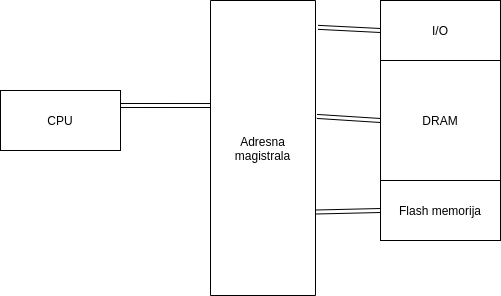

The diagram above was exported from draw.io. Its source (the exported page's mxGraphModel, read from the mxfile embedded in the PNG):
<mxGraphModel dx="835" dy="323" grid="1" gridSize="10" guides="1" tooltips="1" connect="1" arrows="1" fold="1" page="1" pageScale="1" pageWidth="850" pageHeight="1100" math="0" shadow="0">
  <root>
    <mxCell id="0" />
    <mxCell id="1" parent="0" />
    <mxCell id="hPsyRB2-3OhqAWaj_F8w-1" value="CPU" style="rounded=0;whiteSpace=wrap;html=1;" parent="1" vertex="1">
      <mxGeometry y="180" width="120" height="60" as="geometry" />
    </mxCell>
    <mxCell id="hPsyRB2-3OhqAWaj_F8w-2" value="Flash memorija" style="rounded=0;whiteSpace=wrap;html=1;" parent="1" vertex="1">
      <mxGeometry x="380" y="270" width="120" height="60" as="geometry" />
    </mxCell>
    <mxCell id="hPsyRB2-3OhqAWaj_F8w-3" value="DRAM" style="rounded=0;whiteSpace=wrap;html=1;" parent="1" vertex="1">
      <mxGeometry x="380" y="150" width="120" height="120" as="geometry" />
    </mxCell>
    <mxCell id="hPsyRB2-3OhqAWaj_F8w-5" value="I/O" style="rounded=0;whiteSpace=wrap;html=1;" parent="1" vertex="1">
      <mxGeometry x="380" y="90" width="120" height="60" as="geometry" />
    </mxCell>
    <mxCell id="hPsyRB2-3OhqAWaj_F8w-6" value="Adresna magistrala" style="rounded=0;whiteSpace=wrap;html=1;direction=south;" parent="1" vertex="1">
      <mxGeometry x="210" y="90" width="105" height="295" as="geometry" />
    </mxCell>
    <mxCell id="hPsyRB2-3OhqAWaj_F8w-10" value="" style="shape=link;html=1;exitX=1;exitY=0.25;exitDx=0;exitDy=0;entryX=0.356;entryY=1;entryDx=0;entryDy=0;entryPerimeter=0;" parent="1" source="hPsyRB2-3OhqAWaj_F8w-1" target="hPsyRB2-3OhqAWaj_F8w-6" edge="1">
      <mxGeometry width="100" relative="1" as="geometry">
        <mxPoint x="110" y="300" as="sourcePoint" />
        <mxPoint x="180" y="180" as="targetPoint" />
      </mxGeometry>
    </mxCell>
    <mxCell id="hPsyRB2-3OhqAWaj_F8w-11" value="" style="shape=link;html=1;exitX=0.091;exitY=-0.024;exitDx=0;exitDy=0;exitPerimeter=0;entryX=0;entryY=0.5;entryDx=0;entryDy=0;" parent="1" source="hPsyRB2-3OhqAWaj_F8w-6" target="hPsyRB2-3OhqAWaj_F8w-5" edge="1">
      <mxGeometry width="100" relative="1" as="geometry">
        <mxPoint x="290" y="140" as="sourcePoint" />
        <mxPoint x="390" y="140" as="targetPoint" />
      </mxGeometry>
    </mxCell>
    <mxCell id="hPsyRB2-3OhqAWaj_F8w-13" value="" style="shape=link;html=1;exitX=0.393;exitY=-0.014;exitDx=0;exitDy=0;exitPerimeter=0;entryX=0;entryY=0.5;entryDx=0;entryDy=0;" parent="1" source="hPsyRB2-3OhqAWaj_F8w-6" target="hPsyRB2-3OhqAWaj_F8w-3" edge="1">
      <mxGeometry width="100" relative="1" as="geometry">
        <mxPoint x="330" y="210" as="sourcePoint" />
        <mxPoint x="430" y="210" as="targetPoint" />
      </mxGeometry>
    </mxCell>
    <mxCell id="hPsyRB2-3OhqAWaj_F8w-14" value="" style="shape=link;html=1;exitX=0.717;exitY=-0.003;exitDx=0;exitDy=0;exitPerimeter=0;entryX=0;entryY=0.5;entryDx=0;entryDy=0;" parent="1" source="hPsyRB2-3OhqAWaj_F8w-6" target="hPsyRB2-3OhqAWaj_F8w-2" edge="1">
      <mxGeometry width="100" relative="1" as="geometry">
        <mxPoint x="340" y="300" as="sourcePoint" />
        <mxPoint x="440" y="300" as="targetPoint" />
      </mxGeometry>
    </mxCell>
  </root>
</mxGraphModel>